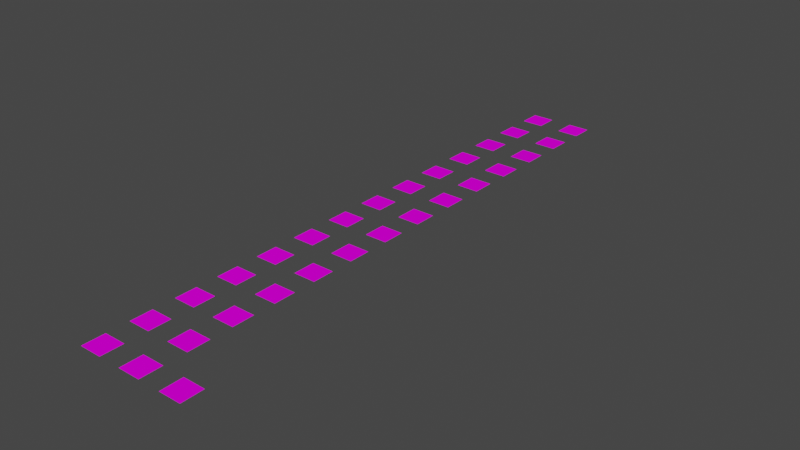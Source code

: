 # Source: blend_environment_tiles.blend  (saved by Blender 3.5.10; exported with 4.5.12 LTS)
import bpy
from mathutils import Matrix  # noqa: F401  (used for matrix-valued properties, if any)

bpy.ops.wm.read_factory_settings(use_empty=True)
scene = bpy.context.scene
scene.name = 'Scene'

# ---- collections
col_collection = bpy.data.collections.new('Collection'); scene.collection.children.link(col_collection)

# ---- images (referenced by path relative to the original .blend; pixels are not part of the script)
import os
ASSET_DIR = os.environ.get("B2B_ASSET_DIR", "")  # directory of the original .blend (textures are referenced by path, not embedded)
HERE = os.path.dirname(os.path.abspath(__file__))  # packed textures are extracted next to this script under _unpacked/

def load_image(name, relpath, width, height, colorspace="sRGB"):
    """Load a texture the original file referenced (path relative to the .blend, or extracted next to this script)."""
    p = next((c for c in (os.path.join(HERE, relpath), os.path.join(ASSET_DIR, relpath)) if relpath and os.path.exists(c)), "")
    if p:
        img = bpy.data.images.load(p, check_existing=True)
        img.name = name
    else:  # same state as the original file: an image datablock whose file is absent (Cycles renders it pink)
        img = bpy.data.images.new(name, width, height)
        img.source = "FILE"
        img.filepath = "//" + (relpath or name)
    img.colorspace_settings.name = colorspace
    return img
img_ase_ground_textures_png = load_image('ase_ground_textures.png', 'ase_ground_textures.png', 1024, 1024, 'sRGB')

# ---- materials (node trees are filled in below, after node groups)
mat_groundmaterial = bpy.data.materials.new('GroundMaterial')
mat_groundmaterial.use_transparent_shadow = False

# ---- material node trees
mat_groundmaterial.use_nodes = True; mat_groundmaterial.node_tree.nodes.clear()
_N = mat_groundmaterial.node_tree.nodes; _L = mat_groundmaterial.node_tree.links
n0 = _N.new('ShaderNodeBsdfPrincipled'); n0.name = 'Principled BSDF'; n0.location = (10, 300)
n0.distribution = 'GGX'
n0.subsurface_method = 'RANDOM_WALK_SKIN'
n0.inputs[2].default_value = 1.0
n0.inputs[3].default_value = 1.45
n0.inputs[13].default_value = 0.0
n0.inputs[27].default_value = (0.0, 0.0, 0.0, 1.0)
n0.inputs[28].default_value = 1.0
n1 = _N.new('ShaderNodeOutputMaterial'); n1.name = 'Material Output'; n1.location = (300, 300)
n2 = _N.new('ShaderNodeTexImage'); n2.name = 'Image Texture'; n2.location = (-280, 280)
n2.image = img_ase_ground_textures_png
n2.interpolation = 'Closest'
_L.new(n0.outputs[0], n1.inputs[0])
_L.new(n2.outputs[0], n0.inputs[0])
n1.is_active_output = True

# ---- world
world_world = bpy.data.worlds.new('World'); scene.world = world_world
world_world.use_nodes = True; world_world.node_tree.nodes.clear()
_N = world_world.node_tree.nodes; _L = world_world.node_tree.links
n0 = _N.new('ShaderNodeOutputWorld'); n0.name = 'World Output'; n0.location = (300, 300)
n1 = _N.new('ShaderNodeBackground'); n1.name = 'Background'; n1.location = (10, 300)
n1.inputs[0].default_value = (0.05088, 0.05088, 0.05088, 1.0)
_L.new(n1.outputs[0], n0.inputs[0])
n0.is_active_output = True
world_world.color = (0.05088, 0.05088, 0.05088)
world_world.use_sun_shadow = False
world_world.sun_shadow_jitter_overblur = 0.0

# ---- meshes
me_plane = bpy.data.meshes.new('Plane')
me_plane.from_pydata([(-0.5, -0.5, 0.0), (0.5, -0.5, 0.0), (-0.5, 0.5, 0.0), (0.5, 0.5, 0.0)], [], [(0, 1, 3, 2)])
_uv = me_plane.uv_layers.new(name='UVMap')
_uv.uv.foreach_set('vector', [0.25, 0.75, 0.25, 1.0, 0.0, 1.0, 0.0, 0.75])
me_plane.materials.append(mat_groundmaterial)
me_plane.update()
me_plane_001 = bpy.data.meshes.new('Plane.001')
me_plane_001.from_pydata([(0.5, -0.5, 0.0), (0.5, 0.5, 0.0), (-0.5, -0.5, 0.0), (-0.5, 0.5, 0.0)], [], [(0, 1, 3, 2)])
_uv = me_plane_001.uv_layers.new(name='UVMap')
_uv.uv.foreach_set('vector', [0.25, 0.75, 0.25, 1.0, 0.0, 1.0, 0.0, 0.75])
me_plane_001.materials.append(mat_groundmaterial)
me_plane_001.update()
me_plane_002 = bpy.data.meshes.new('Plane.002')
me_plane_002.from_pydata([(0.5, 0.5, 0.0), (-0.5, 0.5, 0.0), (0.5, -0.5, 0.0), (-0.5, -0.5, 0.0)], [], [(0, 1, 3, 2)])
_uv = me_plane_002.uv_layers.new(name='UVMap')
_uv.uv.foreach_set('vector', [0.5, 0.75, 0.5, 1.0, 0.25, 1.0, 0.25, 0.75])
me_plane_002.materials.append(mat_groundmaterial)
me_plane_002.update()
me_plane_003 = bpy.data.meshes.new('Plane.003')
me_plane_003.from_pydata([(0.5, -0.5, 0.0), (0.5, 0.5, 0.0), (-0.5, -0.5, 0.0), (-0.5, 0.5, 0.0)], [], [(0, 1, 3, 2)])
_uv = me_plane_003.uv_layers.new(name='UVMap')
_uv.uv.foreach_set('vector', [0.5, 0.75, 0.5, 1.0, 0.25, 1.0, 0.25, 0.75])
me_plane_003.materials.append(mat_groundmaterial)
me_plane_003.update()
me_plane_008 = bpy.data.meshes.new('Plane.008')
me_plane_008.from_pydata([(-0.5, -0.5, 0.0), (0.5, -0.5, 0.0), (-0.5, 0.5, 0.0), (0.5, 0.5, 0.0)], [], [(0, 1, 3, 2)])
_uv = me_plane_008.uv_layers.new(name='UVMap')
_uv.uv.foreach_set('vector', [0.25, 0.25, 0.25, 0.5, 0.0, 0.5, 0.0, 0.25])
me_plane_008.materials.append(mat_groundmaterial)
me_plane_008.update()
me_plane_009 = bpy.data.meshes.new('Plane.009')
me_plane_009.from_pydata([(-0.5, 0.5, 0.0), (-0.5, -0.5, 0.0), (0.5, 0.5, 0.0), (0.5, -0.5, 0.0)], [], [(0, 1, 3, 2)])
_uv = me_plane_009.uv_layers.new(name='UVMap')
_uv.uv.foreach_set('vector', [0.5, 0.75, 0.5, 1.0, 0.25, 1.0, 0.25, 0.75])
me_plane_009.materials.append(mat_groundmaterial)
me_plane_009.update()
me_plane_010 = bpy.data.meshes.new('Plane.010')
me_plane_010.from_pydata([(-0.5, -0.5, 0.0), (0.5, -0.5, 0.0), (-0.5, 0.5, 0.0), (0.5, 0.5, 0.0)], [], [(0, 1, 3, 2)])
_uv = me_plane_010.uv_layers.new(name='UVMap')
_uv.uv.foreach_set('vector', [0.5, 0.75, 0.5, 1.0, 0.25, 1.0, 0.25, 0.75])
me_plane_010.materials.append(mat_groundmaterial)
me_plane_010.update()
me_plane_011 = bpy.data.meshes.new('Plane.011')
me_plane_011.from_pydata([(0.5, 0.5, 0.0), (-0.5, 0.5, 0.0), (0.5, -0.5, 0.0), (-0.5, -0.5, 0.0)], [], [(0, 1, 3, 2)])
_uv = me_plane_011.uv_layers.new(name='UVMap')
_uv.uv.foreach_set('vector', [0.75, 0.75, 0.75, 1.0, 0.5, 1.0, 0.5, 0.75])
me_plane_011.materials.append(mat_groundmaterial)
me_plane_011.update()
me_plane_012 = bpy.data.meshes.new('Plane.012')
me_plane_012.from_pydata([(0.5, -0.5, 0.0), (0.5, 0.5, 0.0), (-0.5, -0.5, 0.0), (-0.5, 0.5, 0.0)], [], [(0, 1, 3, 2)])
_uv = me_plane_012.uv_layers.new(name='UVMap')
_uv.uv.foreach_set('vector', [0.75, 0.75, 0.75, 1.0, 0.5, 1.0, 0.5, 0.75])
me_plane_012.materials.append(mat_groundmaterial)
me_plane_012.update()
me_plane_017 = bpy.data.meshes.new('Plane.017')
me_plane_017.from_pydata([(-0.5, 0.5, 0.0), (-0.5, -0.5, 0.0), (0.5, 0.5, 0.0), (0.5, -0.5, 0.0)], [], [(0, 1, 3, 2)])
_uv = me_plane_017.uv_layers.new(name='UVMap')
_uv.uv.foreach_set('vector', [0.75, 0.75, 0.75, 1.0, 0.5, 1.0, 0.5, 0.75])
me_plane_017.materials.append(mat_groundmaterial)
me_plane_017.update()
me_plane_018 = bpy.data.meshes.new('Plane.018')
me_plane_018.from_pydata([(-0.5, -0.5, 0.0), (0.5, -0.5, 0.0), (-0.5, 0.5, 0.0), (0.5, 0.5, 0.0)], [], [(0, 1, 3, 2)])
_uv = me_plane_018.uv_layers.new(name='UVMap')
_uv.uv.foreach_set('vector', [0.75, 0.75, 0.75, 1.0, 0.5, 1.0, 0.5, 0.75])
me_plane_018.materials.append(mat_groundmaterial)
me_plane_018.update()
me_plane_019 = bpy.data.meshes.new('Plane.019')
me_plane_019.from_pydata([(0.5, 0.5, 0.0), (-0.5, 0.5, 0.0), (0.5, -0.5, 0.0), (-0.5, -0.5, 0.0)], [], [(0, 1, 3, 2)])
_uv = me_plane_019.uv_layers.new(name='UVMap')
_uv.uv.foreach_set('vector', [1.0, 0.75, 1.0, 1.0, 0.75, 1.0, 0.75, 0.75])
me_plane_019.materials.append(mat_groundmaterial)
me_plane_019.update()
me_plane_020 = bpy.data.meshes.new('Plane.020')
me_plane_020.from_pydata([(0.5, -0.5, 0.0), (0.5, 0.5, 0.0), (-0.5, -0.5, 0.0), (-0.5, 0.5, 0.0)], [], [(0, 1, 3, 2)])
_uv = me_plane_020.uv_layers.new(name='UVMap')
_uv.uv.foreach_set('vector', [1.0, 0.75, 1.0, 1.0, 0.75, 1.0, 0.75, 0.75])
me_plane_020.materials.append(mat_groundmaterial)
me_plane_020.update()
me_plane_021 = bpy.data.meshes.new('Plane.021')
me_plane_021.from_pydata([(-0.5, 0.5, 0.0), (-0.5, -0.5, 0.0), (0.5, 0.5, 0.0), (0.5, -0.5, 0.0)], [], [(0, 1, 3, 2)])
_uv = me_plane_021.uv_layers.new(name='UVMap')
_uv.uv.foreach_set('vector', [1.0, 0.75, 1.0, 1.0, 0.75, 1.0, 0.75, 0.75])
me_plane_021.materials.append(mat_groundmaterial)
me_plane_021.update()
me_plane_022 = bpy.data.meshes.new('Plane.022')
me_plane_022.from_pydata([(-0.5, -0.5, 0.0), (0.5, -0.5, 0.0), (-0.5, 0.5, 0.0), (0.5, 0.5, 0.0)], [], [(0, 1, 3, 2)])
_uv = me_plane_022.uv_layers.new(name='UVMap')
_uv.uv.foreach_set('vector', [1.0, 0.75, 1.0, 1.0, 0.75, 1.0, 0.75, 0.75])
me_plane_022.materials.append(mat_groundmaterial)
me_plane_022.update()
me_plane_023 = bpy.data.meshes.new('Plane.023')
me_plane_023.from_pydata([(-0.5, -0.5, 0.0), (0.5, -0.5, 0.0), (-0.5, 0.5, 0.0), (0.5, 0.5, 0.0)], [], [(0, 1, 3, 2)])
_uv = me_plane_023.uv_layers.new(name='UVMap')
_uv.uv.foreach_set('vector', [0.25, 0.5, 0.25, 0.75, 0.0, 0.75, 0.0, 0.5])
me_plane_023.materials.append(mat_groundmaterial)
me_plane_023.update()
me_plane_024 = bpy.data.meshes.new('Plane.024')
me_plane_024.from_pydata([(0.5, -0.5, 0.0), (0.5, 0.5, 0.0), (-0.5, -0.5, 0.0), (-0.5, 0.5, 0.0)], [], [(0, 1, 3, 2)])
_uv = me_plane_024.uv_layers.new(name='UVMap')
_uv.uv.foreach_set('vector', [0.25, 0.5, 0.25, 0.75, 0.0, 0.75, 0.0, 0.5])
me_plane_024.materials.append(mat_groundmaterial)
me_plane_024.update()
me_plane_025 = bpy.data.meshes.new('Plane.025')
me_plane_025.from_pydata([(0.5, 0.5, 0.0), (-0.5, 0.5, 0.0), (0.5, -0.5, 0.0), (-0.5, -0.5, 0.0)], [], [(0, 1, 3, 2)])
_uv = me_plane_025.uv_layers.new(name='UVMap')
_uv.uv.foreach_set('vector', [0.5, 0.5, 0.5, 0.75, 0.25, 0.75, 0.25, 0.5])
me_plane_025.materials.append(mat_groundmaterial)
me_plane_025.update()
me_plane_026 = bpy.data.meshes.new('Plane.026')
me_plane_026.from_pydata([(0.5, -0.5, 0.0), (0.5, 0.5, 0.0), (-0.5, -0.5, 0.0), (-0.5, 0.5, 0.0)], [], [(0, 1, 3, 2)])
_uv = me_plane_026.uv_layers.new(name='UVMap')
_uv.uv.foreach_set('vector', [0.5, 0.5, 0.5, 0.75, 0.25, 0.75, 0.25, 0.5])
me_plane_026.materials.append(mat_groundmaterial)
me_plane_026.update()
me_plane_027 = bpy.data.meshes.new('Plane.027')
me_plane_027.from_pydata([(-0.5, 0.5, 0.0), (-0.5, -0.5, 0.0), (0.5, 0.5, 0.0), (0.5, -0.5, 0.0)], [], [(0, 1, 3, 2)])
_uv = me_plane_027.uv_layers.new(name='UVMap')
_uv.uv.foreach_set('vector', [0.5, 0.5, 0.5, 0.75, 0.25, 0.75, 0.25, 0.5])
me_plane_027.materials.append(mat_groundmaterial)
me_plane_027.update()
me_plane_028 = bpy.data.meshes.new('Plane.028')
me_plane_028.from_pydata([(-0.5, -0.5, 0.0), (0.5, -0.5, 0.0), (-0.5, 0.5, 0.0), (0.5, 0.5, 0.0)], [], [(0, 1, 3, 2)])
_uv = me_plane_028.uv_layers.new(name='UVMap')
_uv.uv.foreach_set('vector', [0.5, 0.5, 0.5, 0.75, 0.25, 0.75, 0.25, 0.5])
me_plane_028.materials.append(mat_groundmaterial)
me_plane_028.update()
me_plane_029 = bpy.data.meshes.new('Plane.029')
me_plane_029.from_pydata([(0.5, 0.5, 0.0), (-0.5, 0.5, 0.0), (0.5, -0.5, 0.0), (-0.5, -0.5, 0.0)], [], [(0, 1, 3, 2)])
_uv = me_plane_029.uv_layers.new(name='UVMap')
_uv.uv.foreach_set('vector', [0.75, 0.5, 0.75, 0.75, 0.5, 0.75, 0.5, 0.5])
me_plane_029.materials.append(mat_groundmaterial)
me_plane_029.update()
me_plane_030 = bpy.data.meshes.new('Plane.030')
me_plane_030.from_pydata([(0.5, -0.5, 0.0), (0.5, 0.5, 0.0), (-0.5, -0.5, 0.0), (-0.5, 0.5, 0.0)], [], [(0, 1, 3, 2)])
_uv = me_plane_030.uv_layers.new(name='UVMap')
_uv.uv.foreach_set('vector', [0.75, 0.5, 0.75, 0.75, 0.5, 0.75, 0.5, 0.5])
me_plane_030.materials.append(mat_groundmaterial)
me_plane_030.update()
me_plane_031 = bpy.data.meshes.new('Plane.031')
me_plane_031.from_pydata([(-0.5, 0.5, 0.0), (-0.5, -0.5, 0.0), (0.5, 0.5, 0.0), (0.5, -0.5, 0.0)], [], [(0, 1, 3, 2)])
_uv = me_plane_031.uv_layers.new(name='UVMap')
_uv.uv.foreach_set('vector', [0.75, 0.5, 0.75, 0.75, 0.5, 0.75, 0.5, 0.5])
me_plane_031.materials.append(mat_groundmaterial)
me_plane_031.update()
me_plane_032 = bpy.data.meshes.new('Plane.032')
me_plane_032.from_pydata([(-0.5, -0.5, 0.0), (0.5, -0.5, 0.0), (-0.5, 0.5, 0.0), (0.5, 0.5, 0.0)], [], [(0, 1, 3, 2)])
_uv = me_plane_032.uv_layers.new(name='UVMap')
_uv.uv.foreach_set('vector', [0.75, 0.5, 0.75, 0.75, 0.5, 0.75, 0.5, 0.5])
me_plane_032.materials.append(mat_groundmaterial)
me_plane_032.update()
me_plane_033 = bpy.data.meshes.new('Plane.033')
me_plane_033.from_pydata([(0.5, 0.5, 0.0), (-0.5, 0.5, 0.0), (0.5, -0.5, 0.0), (-0.5, -0.5, 0.0)], [], [(0, 1, 3, 2)])
_uv = me_plane_033.uv_layers.new(name='UVMap')
_uv.uv.foreach_set('vector', [1.0, 0.5, 1.0, 0.75, 0.75, 0.75, 0.75, 0.5])
me_plane_033.materials.append(mat_groundmaterial)
me_plane_033.update()
me_plane_034 = bpy.data.meshes.new('Plane.034')
me_plane_034.from_pydata([(0.5, -0.5, 0.0), (0.5, 0.5, 0.0), (-0.5, -0.5, 0.0), (-0.5, 0.5, 0.0)], [], [(0, 1, 3, 2)])
_uv = me_plane_034.uv_layers.new(name='UVMap')
_uv.uv.foreach_set('vector', [1.0, 0.5, 1.0, 0.75, 0.75, 0.75, 0.75, 0.5])
me_plane_034.materials.append(mat_groundmaterial)
me_plane_034.update()
me_plane_035 = bpy.data.meshes.new('Plane.035')
me_plane_035.from_pydata([(-0.5, 0.5, 0.0), (-0.5, -0.5, 0.0), (0.5, 0.5, 0.0), (0.5, -0.5, 0.0)], [], [(0, 1, 3, 2)])
_uv = me_plane_035.uv_layers.new(name='UVMap')
_uv.uv.foreach_set('vector', [1.0, 0.5, 1.0, 0.75, 0.75, 0.75, 0.75, 0.5])
me_plane_035.materials.append(mat_groundmaterial)
me_plane_035.update()
me_plane_036 = bpy.data.meshes.new('Plane.036')
me_plane_036.from_pydata([(-0.5, -0.5, 0.0), (0.5, -0.5, 0.0), (-0.5, 0.5, 0.0), (0.5, 0.5, 0.0)], [], [(0, 1, 3, 2)])
_uv = me_plane_036.uv_layers.new(name='UVMap')
_uv.uv.foreach_set('vector', [1.0, 0.5, 1.0, 0.75, 0.75, 0.75, 0.75, 0.5])
me_plane_036.materials.append(mat_groundmaterial)
me_plane_036.update()

# ---- objects
ob_road_straight_up_down = bpy.data.objects.new('road_straight_up_down', me_plane)
ob_road_straight_left_right = bpy.data.objects.new('road_straight_left_right', me_plane_001)
ob_road_dead_end_down = bpy.data.objects.new('road_dead_end_down', me_plane_002)
ob_road_dead_end_left = bpy.data.objects.new('road_dead_end_left', me_plane_003)
ob_path_grass = bpy.data.objects.new('path_grass', me_plane_008)
ob_road_dead_end_right = bpy.data.objects.new('road_dead_end_right', me_plane_009)
ob_road_dead_end_up = bpy.data.objects.new('road_dead_end_up', me_plane_010)
ob_road_intersection_down = bpy.data.objects.new('road_intersection_down', me_plane_011)
ob_road_intersection_left = bpy.data.objects.new('road_intersection_left', me_plane_012)
ob_road_intersection_right = bpy.data.objects.new('road_intersection_right', me_plane_017)
ob_road_intersection_up = bpy.data.objects.new('road_intersection_up', me_plane_018)
ob_road_curve_down = bpy.data.objects.new('road_curve_down', me_plane_019)
ob_road_curve_left = bpy.data.objects.new('road_curve_left', me_plane_020)
ob_road_curve_right = bpy.data.objects.new('road_curve_right', me_plane_021)
ob_road_curve_up = bpy.data.objects.new('road_curve_up', me_plane_022)
ob_path_straight_up_down = bpy.data.objects.new('path_straight_up_down', me_plane_023)
ob_path_straight_left_right = bpy.data.objects.new('path_straight_left_right', me_plane_024)
ob_path_dead_end_down = bpy.data.objects.new('path_dead_end_down', me_plane_025)
ob_patj_dead_end_left = bpy.data.objects.new('patj_dead_end_left', me_plane_026)
ob_path_dead_end_right = bpy.data.objects.new('path_dead_end_right', me_plane_027)
ob_path_dead_end_up = bpy.data.objects.new('path_dead_end_up', me_plane_028)
ob_path_intersection_down = bpy.data.objects.new('path_intersection_down', me_plane_029)
ob_path_intersection_left = bpy.data.objects.new('path_intersection_left', me_plane_030)
ob_path_intersection_right = bpy.data.objects.new('path_intersection_right', me_plane_031)
ob_path_intersection_up = bpy.data.objects.new('path_intersection_up', me_plane_032)
ob_path_curve_down = bpy.data.objects.new('path_curve_down', me_plane_033)
ob_path_curve_left = bpy.data.objects.new('path_curve_left', me_plane_034)
ob_path_curve_right = bpy.data.objects.new('path_curve_right', me_plane_035)
ob_path_curve_up = bpy.data.objects.new('path_curve_up', me_plane_036)

# ---- transforms, parenting, visibility, modifiers, constraints
ob_road_straight_up_down.location = (0.0, 0.0, 0.0)
ob_road_straight_left_right.location = (0.0, 2.0, 0.0)
ob_road_dead_end_down.location = (0.0, 4.0, 0.0)
ob_road_dead_end_left.location = (0.0, 6.0, 0.0)
ob_path_grass.location = (4.0, 0.0, 0.0)
ob_road_dead_end_right.location = (0.0, 8.0, 0.0)
ob_road_dead_end_up.location = (0.0, 10.0, 0.0)
ob_road_intersection_down.location = (0.0, 12.0, 0.0)
ob_road_intersection_left.location = (0.0, 14.0, 0.0)
ob_road_intersection_right.location = (0.0, 16.0, 0.0)
ob_road_intersection_up.location = (0.0, 18.0, 0.0)
ob_road_curve_down.location = (0.0, 20.0, 0.0)
ob_road_curve_left.location = (0.0, 22.0, 0.0)
ob_road_curve_right.location = (0.0, 24.0, 0.0)
ob_road_curve_up.location = (0.0, 26.0, 0.0)
ob_path_straight_up_down.location = (2.0, 0.0, 0.0)
ob_path_straight_left_right.location = (2.0, 2.0, 0.0)
ob_path_dead_end_down.location = (2.0, 4.0, 0.0)
ob_patj_dead_end_left.location = (2.0, 6.0, 0.0)
ob_path_dead_end_right.location = (2.0, 8.0, 0.0)
ob_path_dead_end_up.location = (2.0, 10.0, 0.0)
ob_path_intersection_down.location = (2.0, 12.0, 0.0)
ob_path_intersection_left.location = (2.0, 14.0, 0.0)
ob_path_intersection_right.location = (2.0, 16.0, 0.0)
ob_path_intersection_up.location = (2.0, 18.0, 0.0)
ob_path_curve_down.location = (2.0, 20.0, 0.0)
ob_path_curve_left.location = (2.0, 22.0, 0.0)
ob_path_curve_right.location = (2.0, 24.0, 0.0)
ob_path_curve_up.location = (2.0, 26.0, 0.0)

# ---- collection membership
col_collection.objects.link(ob_road_straight_up_down)
col_collection.objects.link(ob_road_straight_left_right)
col_collection.objects.link(ob_road_dead_end_down)
col_collection.objects.link(ob_road_dead_end_left)
col_collection.objects.link(ob_path_grass)
col_collection.objects.link(ob_road_dead_end_right)
col_collection.objects.link(ob_road_dead_end_up)
col_collection.objects.link(ob_road_intersection_down)
col_collection.objects.link(ob_road_intersection_left)
col_collection.objects.link(ob_road_intersection_right)
col_collection.objects.link(ob_road_intersection_up)
col_collection.objects.link(ob_road_curve_down)
col_collection.objects.link(ob_road_curve_left)
col_collection.objects.link(ob_road_curve_right)
col_collection.objects.link(ob_road_curve_up)
col_collection.objects.link(ob_path_straight_up_down)
col_collection.objects.link(ob_path_straight_left_right)
col_collection.objects.link(ob_path_dead_end_down)
col_collection.objects.link(ob_patj_dead_end_left)
col_collection.objects.link(ob_path_dead_end_right)
col_collection.objects.link(ob_path_dead_end_up)
col_collection.objects.link(ob_path_intersection_down)
col_collection.objects.link(ob_path_intersection_left)
col_collection.objects.link(ob_path_intersection_right)
col_collection.objects.link(ob_path_intersection_up)
col_collection.objects.link(ob_path_curve_down)
col_collection.objects.link(ob_path_curve_left)
col_collection.objects.link(ob_path_curve_right)
col_collection.objects.link(ob_path_curve_up)

# ---- scene / render settings (as saved in the file)
scene.frame_start = 1; scene.frame_end = 250; scene.frame_set(2)
scene.render.engine = 'BLENDER_EEVEE_NEXT'
scene.cycles.sampling_pattern = 'TABULATED_SOBOL'
scene.view_settings.view_transform = 'Filmic'
bpy.context.view_layer.update()

# ---- added for rendering (the .blend has no active camera and no usable light): camera, sun
cam_auto = bpy.data.cameras.new('AutoCamera')
cam_auto.lens = 50.0
cam_auto.sensor_width = 36.0
cam_auto.clip_end = 1000.0
ob_auto_camera = bpy.data.objects.new('AutoCamera', cam_auto)
scene.collection.objects.link(ob_auto_camera)
ob_auto_camera.location = (27.4058, -17.487, 20.3246)
ob_auto_camera.rotation_euler = (1.09748, -7.21219e-08, 0.694738)
scene.camera = ob_auto_camera
light_auto_sun = bpy.data.lights.new('AutoSun', 'SUN')
light_auto_sun.energy = 3.0
light_auto_sun.angle = 0.0523599
ob_auto_sun = bpy.data.objects.new('AutoSun', light_auto_sun)
scene.collection.objects.link(ob_auto_sun)
ob_auto_sun.rotation_euler = (0.872665, 0.174533, 0.523599)
bpy.context.view_layer.update()
